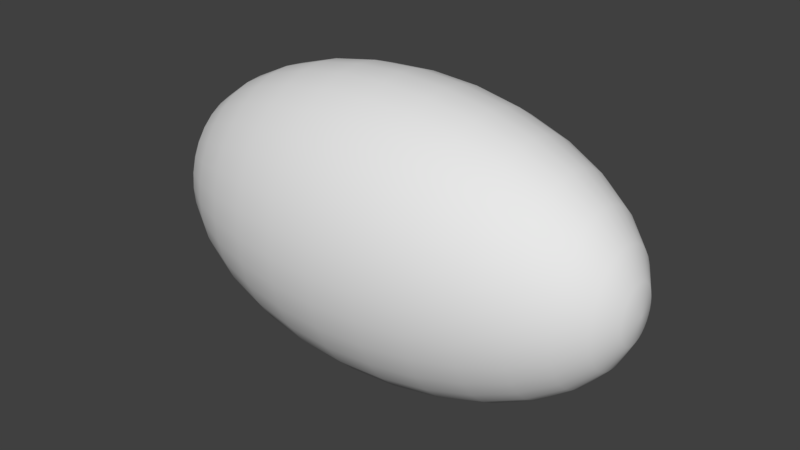 # Source: Watermelon.blend  (saved by Blender 2.78.0; exported with 4.5.12 LTS)
import bpy
from mathutils import Matrix  # noqa: F401  (used for matrix-valued properties, if any)

bpy.ops.wm.read_factory_settings(use_empty=True)
scene = bpy.context.scene
scene.name = 'Scene'

# ---- collections
col_collection_1 = bpy.data.collections.new('Collection 1'); scene.collection.children.link(col_collection_1)

# ---- materials (node trees are filled in below, after node groups)
mat_material_001 = bpy.data.materials.new('Material.001')
mat_material_001.alpha_threshold = 0.0
mat_material_001.use_transparent_shadow = False
mat_material_001.roughness = 0.5

# ---- material node trees

# ---- world
world_world = bpy.data.worlds.new('World'); scene.world = world_world
world_world.color = (0.05088, 0.05088, 0.05088)
world_world.use_sun_shadow = False
world_world.sun_shadow_jitter_overblur = 0.0
world_world.cycles.sampling_method = 'MANUAL'

# ---- meshes
me_sphere_032 = bpy.data.meshes.new('Sphere.032')
me_sphere_032.from_pydata([(0.03806, 0.1913, 0.9808), (0.07466, 0.3753, 0.9239), (0.1084, 0.5449, 0.8315), (0.1379, 0.6935, 0.7071), (0.1622, 0.8155, 0.5556), (0.1802, 0.9061, 0.3827), (0.1913, 0.9619, 0.1951), (0.1951, 0.9808, 7.55e-08), (0.1913, 0.9619, -0.1951), (0.1802, 0.9061, -0.3827), (0.1622, 0.8155, -0.5556), (0.1379, 0.6935, -0.7071), (0.1084, 0.5449, -0.8315), (0.07466, 0.3753, -0.9239), (0.03806, 0.1913, -0.9808), (0.07466, 0.1802, 0.9808), (0.1464, 0.3536, 0.9239), (0.2126, 0.5133, 0.8315), (0.2706, 0.6533, 0.7071), (0.3182, 0.7682, 0.5556), (0.3536, 0.8536, 0.3827), (0.3753, 0.9061, 0.1951), (0.3827, 0.9239, 7.55e-08), (0.3753, 0.9061, -0.1951), (0.3536, 0.8536, -0.3827), (0.3182, 0.7682, -0.5556), (0.2706, 0.6533, -0.7071), (0.2126, 0.5133, -0.8315), (0.1464, 0.3536, -0.9239), (0.07466, 0.1802, -0.9808), (0.1084, 0.1622, 0.9808), (0.2126, 0.3182, 0.9239), (0.3087, 0.4619, 0.8315), (0.3928, 0.5879, 0.7071), (0.4619, 0.6913, 0.5556), (0.5133, 0.7682, 0.3827), (0.5449, 0.8155, 0.1951), (0.5556, 0.8315, 7.55e-08), (0.5449, 0.8155, -0.1951), (0.5133, 0.7682, -0.3827), (0.4619, 0.6913, -0.5556), (0.3928, 0.5879, -0.7071), (0.3087, 0.4619, -0.8315), (0.2126, 0.3182, -0.9239), (0.1084, 0.1622, -0.9808), (0.1379, 0.1379, 0.9808), (0.2706, 0.2706, 0.9239), (0.3928, 0.3928, 0.8315), (0.5, 0.5, 0.7071), (0.5879, 0.5879, 0.5556), (0.6533, 0.6533, 0.3827), (0.6935, 0.6935, 0.1951), (0.7071, 0.7071, 7.55e-08), (0.6935, 0.6935, -0.1951), (0.6533, 0.6533, -0.3827), (0.5879, 0.5879, -0.5556), (0.5, 0.5, -0.7071), (0.3928, 0.3928, -0.8315), (0.2706, 0.2706, -0.9239), (0.1379, 0.1379, -0.9808), (0.1622, 0.1084, 0.9808), (0.3182, 0.2126, 0.9239), (0.4619, 0.3087, 0.8315), (0.5879, 0.3928, 0.7071), (0.6913, 0.4619, 0.5556), (0.7682, 0.5133, 0.3827), (0.8155, 0.5449, 0.1951), (0.8315, 0.5556, 7.55e-08), (0.8155, 0.5449, -0.1951), (0.7682, 0.5133, -0.3827), (0.6913, 0.4619, -0.5556), (0.5879, 0.3928, -0.7071), (0.4619, 0.3087, -0.8315), (0.3182, 0.2126, -0.9239), (0.1622, 0.1084, -0.9808), (0.0, -3.258e-07, -1.0), (0.1802, 0.07466, 0.9808), (0.3536, 0.1464, 0.9239), (0.5133, 0.2126, 0.8315), (0.6533, 0.2706, 0.7071), (0.7682, 0.3182, 0.5556), (0.8536, 0.3536, 0.3827), (0.9061, 0.3753, 0.1951), (0.9239, 0.3827, 7.55e-08), (0.9061, 0.3753, -0.1951), (0.8536, 0.3536, -0.3827), (0.7682, 0.3182, -0.5556), (0.6533, 0.2706, -0.7071), (0.5133, 0.2126, -0.8315), (0.3536, 0.1464, -0.9239), (0.1802, 0.07466, -0.9808), (0.1913, 0.03806, 0.9808), (0.3753, 0.07466, 0.9239), (0.5449, 0.1084, 0.8315), (0.6935, 0.1379, 0.7071), (0.8155, 0.1622, 0.5556), (0.9061, 0.1802, 0.3827), (0.9619, 0.1913, 0.1951), (0.9808, 0.1951, 7.55e-08), (0.9619, 0.1913, -0.1951), (0.9061, 0.1802, -0.3827), (0.8155, 0.1622, -0.5556), (0.6935, 0.1379, -0.7071), (0.5449, 0.1084, -0.8315), (0.3753, 0.07466, -0.9239), (0.1913, 0.03806, -0.9808), (0.1951, -3.266e-07, 0.9808), (0.3827, -3.192e-07, 0.9239), (0.5556, -3.117e-07, 0.8315), (0.7071, -3.192e-07, 0.7071), (0.8315, -3.341e-07, 0.5556), (0.9239, -2.745e-07, 0.3827), (0.9808, -3.937e-07, 0.1951), (1.0, -3.788e-07, 7.55e-08), (0.9808, -3.937e-07, -0.1951), (0.9239, -2.298e-07, -0.3827), (0.8315, -3.341e-07, -0.5556), (0.7071, -3.192e-07, -0.7071), (0.5556, -3.415e-07, -0.8315), (0.3827, -3.043e-07, -0.9239), (0.1951, -3.08e-07, -0.9808), (0.1913, -0.03806, 0.9808), (0.3753, -0.07466, 0.9239), (0.5449, -0.1084, 0.8315), (0.6935, -0.138, 0.7071), (0.8155, -0.1622, 0.5556), (0.9061, -0.1802, 0.3827), (0.9619, -0.1913, 0.1951), (0.9808, -0.1951, 7.55e-08), (0.9619, -0.1913, -0.1951), (0.9061, -0.1802, -0.3827), (0.8155, -0.1622, -0.5556), (0.6935, -0.138, -0.7071), (0.5449, -0.1084, -0.8315), (0.3753, -0.07466, -0.9239), (0.1913, -0.03806, -0.9808), (0.1802, -0.07466, 0.9808), (0.3536, -0.1464, 0.9239), (0.5133, -0.2126, 0.8315), (0.6533, -0.2706, 0.7071), (0.7682, -0.3182, 0.5556), (0.8536, -0.3536, 0.3827), (0.9061, -0.3753, 0.1951), (0.9239, -0.3827, 7.55e-08), (0.9061, -0.3753, -0.1951), (0.8536, -0.3536, -0.3827), (0.7682, -0.3182, -0.5556), (0.6533, -0.2706, -0.7071), (0.5133, -0.2126, -0.8315), (0.3536, -0.1464, -0.9239), (0.1802, -0.07466, -0.9808), (0.1622, -0.1084, 0.9808), (0.3182, -0.2126, 0.9239), (0.4619, -0.3087, 0.8315), (0.5879, -0.3928, 0.7071), (0.6913, -0.4619, 0.5556), (0.7682, -0.5133, 0.3827), (0.8155, -0.5449, 0.1951), (0.8315, -0.5556, 7.55e-08), (0.8155, -0.5449, -0.1951), (0.7682, -0.5133, -0.3827), (0.6913, -0.4619, -0.5556), (0.5879, -0.3928, -0.7071), (0.4619, -0.3087, -0.8315), (0.3182, -0.2126, -0.9239), (0.1622, -0.1084, -0.9808), (0.1379, -0.138, 0.9808), (0.2706, -0.2706, 0.9239), (0.3928, -0.3928, 0.8315), (0.5, -0.5, 0.7071), (0.5879, -0.5879, 0.5556), (0.6533, -0.6533, 0.3827), (0.6935, -0.6935, 0.1951), (0.7071, -0.7071, 7.55e-08), (0.6935, -0.6935, -0.1951), (0.6533, -0.6533, -0.3827), (0.5879, -0.5879, -0.5556), (0.5, -0.5, -0.7071), (0.3928, -0.3928, -0.8315), (0.2706, -0.2706, -0.9239), (0.1379, -0.138, -0.9808), (0.1084, -0.1622, 0.9808), (0.2126, -0.3182, 0.9239), (0.3087, -0.4619, 0.8315), (0.3928, -0.5879, 0.7071), (0.4619, -0.6913, 0.5556), (0.5133, -0.7682, 0.3827), (0.5449, -0.8155, 0.1951), (0.5556, -0.8315, 7.55e-08), (0.5449, -0.8155, -0.1951), (0.5133, -0.7682, -0.3827), (0.4619, -0.6913, -0.5556), (0.3928, -0.5879, -0.7071), (0.3087, -0.4619, -0.8315), (0.2126, -0.3182, -0.9239), (0.1084, -0.1622, -0.9808), (0.07466, -0.1802, 0.9808), (0.1464, -0.3536, 0.9239), (0.2126, -0.5133, 0.8315), (0.2706, -0.6533, 0.7071), (0.3182, -0.7682, 0.5556), (0.3536, -0.8536, 0.3827), (0.3753, -0.9061, 0.1951), (0.3827, -0.9239, 7.55e-08), (0.3753, -0.9061, -0.1951), (0.3536, -0.8536, -0.3827), (0.3182, -0.7682, -0.5556), (0.2706, -0.6533, -0.7071), (0.2126, -0.5133, -0.8315), (0.1464, -0.3536, -0.9239), (0.07466, -0.1802, -0.9808), (0.03806, -0.1913, 0.9808), (0.07466, -0.3753, 0.9239), (0.1084, -0.5449, 0.8315), (0.1379, -0.6935, 0.7071), (0.1622, -0.8155, 0.5556), (0.1802, -0.9061, 0.3827), (0.1913, -0.9619, 0.1951), (0.1951, -0.9808, 7.55e-08), (0.1913, -0.9619, -0.1951), (0.1802, -0.9061, -0.3827), (0.1622, -0.8155, -0.5556), (0.1379, -0.6935, -0.7071), (0.1084, -0.5449, -0.8315), (0.07466, -0.3753, -0.9239), (0.03806, -0.1913, -0.9808), (-7.212e-09, -0.1951, 0.9808), (4.122e-08, -0.3827, 0.9239), (2.632e-08, -0.5556, 0.8315), (-2.584e-08, -0.7071, 0.7071), (-8.544e-08, -0.8315, 0.5556), (6.357e-08, -0.9239, 0.3827), (-8.544e-08, -0.9808, 0.1951), (-1.003e-07, -1.0, 7.55e-08), (-8.544e-08, -0.9808, -0.1951), (6.357e-08, -0.9239, -0.3827), (-8.544e-08, -0.8315, -0.5556), (-2.584e-08, -0.7071, -0.7071), (-1.094e-08, -0.5556, -0.8315), (3.964e-09, -0.3827, -0.9239), (3.964e-09, -0.1951, -0.9808), (-0.03806, -0.1913, 0.9808), (-0.07466, -0.3753, 0.9239), (-0.1084, -0.5449, 0.8315), (-0.1379, -0.6935, 0.7071), (-0.1622, -0.8155, 0.5556), (-0.1802, -0.9061, 0.3827), (-0.1913, -0.9619, 0.1951), (-0.1951, -0.9808, 7.55e-08), (-0.1913, -0.9619, -0.1951), (-0.1802, -0.9061, -0.3827), (-0.1622, -0.8155, -0.5556), (-0.1379, -0.6935, -0.7071), (-0.1084, -0.5449, -0.8315), (-0.07466, -0.3753, -0.9239), (-0.03806, -0.1913, -0.9808), (-0.07466, -0.1802, 0.9808), (-0.1464, -0.3536, 0.9239), (-0.2126, -0.5133, 0.8315), (-0.2706, -0.6533, 0.7071), (-0.3182, -0.7682, 0.5556), (-0.3536, -0.8536, 0.3827), (-0.3753, -0.9061, 0.1951), (-0.3827, -0.9239, 7.55e-08), (-0.3753, -0.9061, -0.1951), (-0.3536, -0.8536, -0.3827), (-0.3182, -0.7682, -0.5556), (-0.2706, -0.6533, -0.7071), (-0.2126, -0.5133, -0.8315), (-0.1464, -0.3536, -0.9239), (-0.07466, -0.1802, -0.9808), (-1.81e-07, -5.968e-07, 1.0), (-0.1084, -0.1622, 0.9808), (-0.2126, -0.3182, 0.9239), (-0.3087, -0.4619, 0.8315), (-0.3928, -0.5879, 0.7071), (-0.4619, -0.6913, 0.5556), (-0.5133, -0.7682, 0.3827), (-0.5449, -0.8155, 0.1951), (-0.5556, -0.8315, 7.55e-08), (-0.5449, -0.8155, -0.1951), (-0.5133, -0.7682, -0.3827), (-0.4619, -0.6913, -0.5556), (-0.3928, -0.5879, -0.7071), (-0.3087, -0.4619, -0.8315), (-0.2126, -0.3182, -0.9239), (-0.1084, -0.1622, -0.9808), (-0.1379, -0.138, 0.9808), (-0.2706, -0.2706, 0.9239), (-0.3928, -0.3928, 0.8315), (-0.5, -0.5, 0.7071), (-0.5879, -0.5879, 0.5556), (-0.6533, -0.6533, 0.3827), (-0.6935, -0.6935, 0.1951), (-0.7071, -0.7071, 7.55e-08), (-0.6935, -0.6935, -0.1951), (-0.6533, -0.6533, -0.3827), (-0.5879, -0.5879, -0.5556), (-0.5, -0.5, -0.7071), (-0.3928, -0.3928, -0.8315), (-0.2706, -0.2706, -0.9239), (-0.1379, -0.1379, -0.9808), (-0.1622, -0.1084, 0.9808), (-0.3182, -0.2126, 0.9239), (-0.4619, -0.3087, 0.8315), (-0.5879, -0.3928, 0.7071), (-0.6913, -0.4619, 0.5556), (-0.7682, -0.5133, 0.3827), (-0.8155, -0.5449, 0.1951), (-0.8315, -0.5556, 7.55e-08), (-0.8155, -0.5449, -0.1951), (-0.7682, -0.5133, -0.3827), (-0.6913, -0.4619, -0.5556), (-0.5879, -0.3928, -0.7071), (-0.4619, -0.3087, -0.8315), (-0.3182, -0.2126, -0.9239), (-0.1622, -0.1084, -0.9808), (-0.1802, -0.07466, 0.9808), (-0.3536, -0.1464, 0.9239), (-0.5133, -0.2126, 0.8315), (-0.6533, -0.2706, 0.7071), (-0.7682, -0.3182, 0.5556), (-0.8536, -0.3536, 0.3827), (-0.9061, -0.3753, 0.1951), (-0.9239, -0.3827, 7.55e-08), (-0.9061, -0.3753, -0.1951), (-0.8536, -0.3536, -0.3827), (-0.7682, -0.3182, -0.5556), (-0.6533, -0.2706, -0.7071), (-0.5133, -0.2126, -0.8315), (-0.3536, -0.1464, -0.9239), (-0.1802, -0.07466, -0.9808), (-0.1913, -0.03806, 0.9808), (-0.3753, -0.07466, 0.9239), (-0.5449, -0.1084, 0.8315), (-0.6935, -0.1379, 0.7071), (-0.8155, -0.1622, 0.5556), (-0.9061, -0.1802, 0.3827), (-0.9619, -0.1913, 0.1951), (-0.9808, -0.1951, 7.55e-08), (-0.9619, -0.1913, -0.1951), (-0.9061, -0.1802, -0.3827), (-0.8155, -0.1622, -0.5556), (-0.6935, -0.1379, -0.7071), (-0.5449, -0.1084, -0.8315), (-0.3753, -0.07466, -0.9239), (-0.1913, -0.03806, -0.9808), (-0.1951, -3.117e-07, 0.9808), (-0.3827, -2.819e-07, 0.9239), (-0.5556, -2.819e-07, 0.8315), (-0.7071, -1.851e-07, 0.7071), (-0.8315, -1.404e-07, 0.5556), (-0.9239, -3.192e-07, 0.3827), (-0.9808, -9.567e-08, 0.1951), (-1.0, -1.404e-07, 7.55e-08), (-0.9808, -9.567e-08, -0.1951), (-0.9239, -3.192e-07, -0.3827), (-0.8315, -1.404e-07, -0.5556), (-0.7071, -1.851e-07, -0.7071), (-0.5556, -2.596e-07, -0.8315), (-0.3827, -2.521e-07, -0.9239), (-0.1951, -3.155e-07, -0.9808), (-0.1913, 0.03806, 0.9808), (-0.3753, 0.07466, 0.9239), (-0.5449, 0.1084, 0.8315), (-0.6935, 0.1379, 0.7071), (-0.8155, 0.1622, 0.5556), (-0.9061, 0.1802, 0.3827), (-0.9619, 0.1913, 0.1951), (-0.9808, 0.1951, 7.55e-08), (-0.9619, 0.1913, -0.1951), (-0.9061, 0.1802, -0.3827), (-0.8155, 0.1622, -0.5556), (-0.6935, 0.1379, -0.7071), (-0.5449, 0.1084, -0.8315), (-0.3753, 0.07466, -0.9239), (-0.1913, 0.03806, -0.9808), (-0.1802, 0.07466, 0.9808), (-0.3536, 0.1464, 0.9239), (-0.5133, 0.2126, 0.8315), (-0.6533, 0.2706, 0.7071), (-0.7682, 0.3182, 0.5556), (-0.8536, 0.3536, 0.3827), (-0.9061, 0.3753, 0.1951), (-0.9239, 0.3827, 7.55e-08), (-0.9061, 0.3753, -0.1951), (-0.8536, 0.3536, -0.3827), (-0.7682, 0.3182, -0.5556), (-0.6533, 0.2706, -0.7071), (-0.5133, 0.2126, -0.8315), (-0.3536, 0.1464, -0.9239), (-0.1802, 0.07466, -0.9808), (-0.1622, 0.1084, 0.9808), (-0.3182, 0.2126, 0.9239), (-0.4619, 0.3087, 0.8315), (-0.5879, 0.3928, 0.7071), (-0.6913, 0.4619, 0.5556), (-0.7682, 0.5133, 0.3827), (-0.8155, 0.5449, 0.1951), (-0.8315, 0.5556, 7.55e-08), (-0.8155, 0.5449, -0.1951), (-0.7682, 0.5133, -0.3827), (-0.6913, 0.4619, -0.5556), (-0.5879, 0.3928, -0.7071), (-0.4619, 0.3087, -0.8315), (-0.3182, 0.2126, -0.9239), (-0.1622, 0.1084, -0.9808), (-0.1379, 0.1379, 0.9808), (-0.2706, 0.2706, 0.9239), (-0.3928, 0.3928, 0.8315), (-0.5, 0.5, 0.7071), (-0.5879, 0.5879, 0.5556), (-0.6533, 0.6533, 0.3827), (-0.6935, 0.6935, 0.1951), (-0.7071, 0.7071, 7.55e-08), (-0.6935, 0.6935, -0.1951), (-0.6533, 0.6533, -0.3827), (-0.5879, 0.5879, -0.5556), (-0.5, 0.5, -0.7071), (-0.3928, 0.3928, -0.8315), (-0.2706, 0.2706, -0.9239), (-0.1379, 0.1379, -0.9808), (-0.1084, 0.1622, 0.9808), (-0.2126, 0.3182, 0.9239), (-0.3087, 0.4619, 0.8315), (-0.3928, 0.5879, 0.7071), (-0.4619, 0.6913, 0.5556), (-0.5133, 0.7682, 0.3827), (-0.5449, 0.8155, 0.1951), (-0.5556, 0.8315, 7.55e-08), (-0.5449, 0.8155, -0.1951), (-0.5133, 0.7682, -0.3827), (-0.4619, 0.6913, -0.5556), (-0.3928, 0.5879, -0.7071), (-0.3087, 0.4619, -0.8315), (-0.2126, 0.3182, -0.9239), (-0.1084, 0.1622, -0.9808), (-0.07466, 0.1802, 0.9808), (-0.1464, 0.3536, 0.9239), (-0.2126, 0.5133, 0.8315), (-0.2706, 0.6533, 0.7071), (-0.3182, 0.7682, 0.5556), (-0.3536, 0.8536, 0.3827), (-0.3753, 0.9061, 0.1951), (-0.3827, 0.9239, 7.55e-08), (-0.3753, 0.9061, -0.1951), (-0.3536, 0.8536, -0.3827), (-0.3182, 0.7682, -0.5556), (-0.2706, 0.6533, -0.7071), (-0.2126, 0.5133, -0.8315), (-0.1464, 0.3536, -0.9239), (-0.07466, 0.1802, -0.9808), (-0.03806, 0.1913, 0.9808), (-0.07466, 0.3753, 0.9239), (-0.1084, 0.5449, 0.8315), (-0.1379, 0.6935, 0.7071), (-0.1622, 0.8155, 0.5556), (-0.1802, 0.9061, 0.3827), (-0.1913, 0.9619, 0.1951), (-0.1951, 0.9808, 7.55e-08), (-0.1913, 0.9619, -0.1951), (-0.1802, 0.9061, -0.3827), (-0.1622, 0.8155, -0.5556), (-0.1379, 0.6935, -0.7071), (-0.1084, 0.5449, -0.8315), (-0.07466, 0.3753, -0.9239), (-0.03806, 0.1913, -0.9808), (3.749e-08, 0.1951, 0.9808), (7.847e-08, 0.3827, 0.9239), (1.083e-07, 0.5556, 0.8315), (1.53e-07, 0.7071, 0.7071), (2.722e-07, 0.8315, 0.5556), (6.357e-08, 0.9239, 0.3827), (2.573e-07, 0.9808, 0.1951), (2.722e-07, 1.0, 7.55e-08), (2.573e-07, 0.9808, -0.1951), (6.357e-08, 0.9239, -0.3827), (2.722e-07, 0.8315, -0.5556), (1.53e-07, 0.7071, -0.7071), (1.232e-07, 0.5556, -0.8315), (7.847e-08, 0.3827, -0.9239), (1.514e-08, 0.1951, -0.9808)], [], [(479, 478, 11, 12), (472, 471, 4, 5), (480, 479, 12, 13), (473, 472, 5, 6), (481, 480, 13, 14), (474, 473, 6, 7), (467, 271, 0), (75, 481, 14), (475, 474, 7, 8), (468, 467, 0, 1), (476, 475, 8, 9), (469, 468, 1, 2), (477, 476, 9, 10), (470, 469, 2, 3), (478, 477, 10, 11), (471, 470, 3, 4), (11, 10, 25, 26), (4, 3, 18, 19), (12, 11, 26, 27), (5, 4, 19, 20), (13, 12, 27, 28), (6, 5, 20, 21), (14, 13, 28, 29), (7, 6, 21, 22), (0, 271, 15), (75, 14, 29), (8, 7, 22, 23), (1, 0, 15, 16), (9, 8, 23, 24), (2, 1, 16, 17), (10, 9, 24, 25), (3, 2, 17, 18), (15, 271, 30), (75, 29, 44), (23, 22, 37, 38), (16, 15, 30, 31), (24, 23, 38, 39), (17, 16, 31, 32), (25, 24, 39, 40), (18, 17, 32, 33), (26, 25, 40, 41), (19, 18, 33, 34), (27, 26, 41, 42), (20, 19, 34, 35), (28, 27, 42, 43), (21, 20, 35, 36), (29, 28, 43, 44), (22, 21, 36, 37), (34, 33, 48, 49), (42, 41, 56, 57), (35, 34, 49, 50), (43, 42, 57, 58), (36, 35, 50, 51), (44, 43, 58, 59), (37, 36, 51, 52), (30, 271, 45), (75, 44, 59), (38, 37, 52, 53), (31, 30, 45, 46), (39, 38, 53, 54), (32, 31, 46, 47), (40, 39, 54, 55), (33, 32, 47, 48), (41, 40, 55, 56), (53, 52, 67, 68), (46, 45, 60, 61), (54, 53, 68, 69), (47, 46, 61, 62), (55, 54, 69, 70), (48, 47, 62, 63), (56, 55, 70, 71), (49, 48, 63, 64), (57, 56, 71, 72), (50, 49, 64, 65), (58, 57, 72, 73), (51, 50, 65, 66), (59, 58, 73, 74), (52, 51, 66, 67), (45, 271, 60), (75, 59, 74), (72, 71, 87, 88), (65, 64, 80, 81), (73, 72, 88, 89), (66, 65, 81, 82), (74, 73, 89, 90), (67, 66, 82, 83), (60, 271, 76), (75, 74, 90), (68, 67, 83, 84), (61, 60, 76, 77), (69, 68, 84, 85), (62, 61, 77, 78), (70, 69, 85, 86), (63, 62, 78, 79), (71, 70, 86, 87), (64, 63, 79, 80), (85, 84, 99, 100), (78, 77, 92, 93), (86, 85, 100, 101), (79, 78, 93, 94), (87, 86, 101, 102), (80, 79, 94, 95), (88, 87, 102, 103), (81, 80, 95, 96), (89, 88, 103, 104), (82, 81, 96, 97), (90, 89, 104, 105), (83, 82, 97, 98), (76, 271, 91), (75, 90, 105), (84, 83, 98, 99), (77, 76, 91, 92), (104, 103, 118, 119), (97, 96, 111, 112), (105, 104, 119, 120), (98, 97, 112, 113), (91, 271, 106), (75, 105, 120), (99, 98, 113, 114), (92, 91, 106, 107), (100, 99, 114, 115), (93, 92, 107, 108), (101, 100, 115, 116), (94, 93, 108, 109), (102, 101, 116, 117), (95, 94, 109, 110), (103, 102, 117, 118), (96, 95, 110, 111), (108, 107, 122, 123), (116, 115, 130, 131), (109, 108, 123, 124), (117, 116, 131, 132), (110, 109, 124, 125), (118, 117, 132, 133), (111, 110, 125, 126), (119, 118, 133, 134), (112, 111, 126, 127), (120, 119, 134, 135), (113, 112, 127, 128), (106, 271, 121), (75, 120, 135), (114, 113, 128, 129), (107, 106, 121, 122), (115, 114, 129, 130), (127, 126, 141, 142), (135, 134, 149, 150), (128, 127, 142, 143), (121, 271, 136), (75, 135, 150), (129, 128, 143, 144), (122, 121, 136, 137), (130, 129, 144, 145), (123, 122, 137, 138), (131, 130, 145, 146), (124, 123, 138, 139), (132, 131, 146, 147), (125, 124, 139, 140), (133, 132, 147, 148), (126, 125, 140, 141), (134, 133, 148, 149), (146, 145, 160, 161), (139, 138, 153, 154), (147, 146, 161, 162), (140, 139, 154, 155), (148, 147, 162, 163), (141, 140, 155, 156), (149, 148, 163, 164), (142, 141, 156, 157), (150, 149, 164, 165), (143, 142, 157, 158), (136, 271, 151), (75, 150, 165), (144, 143, 158, 159), (137, 136, 151, 152), (145, 144, 159, 160), (138, 137, 152, 153), (165, 164, 179, 180), (158, 157, 172, 173), (151, 271, 166), (75, 165, 180), (159, 158, 173, 174), (152, 151, 166, 167), (160, 159, 174, 175), (153, 152, 167, 168), (161, 160, 175, 176), (154, 153, 168, 169), (162, 161, 176, 177), (155, 154, 169, 170), (163, 162, 177, 178), (156, 155, 170, 171), (164, 163, 178, 179), (157, 156, 171, 172), (169, 168, 183, 184), (177, 176, 191, 192), (170, 169, 184, 185), (178, 177, 192, 193), (171, 170, 185, 186), (179, 178, 193, 194), (172, 171, 186, 187), (180, 179, 194, 195), (173, 172, 187, 188), (166, 271, 181), (75, 180, 195), (174, 173, 188, 189), (167, 166, 181, 182), (175, 174, 189, 190), (168, 167, 182, 183), (176, 175, 190, 191), (188, 187, 202, 203), (181, 271, 196), (75, 195, 210), (189, 188, 203, 204), (182, 181, 196, 197), (190, 189, 204, 205), (183, 182, 197, 198), (191, 190, 205, 206), (184, 183, 198, 199), (192, 191, 206, 207), (185, 184, 199, 200), (193, 192, 207, 208), (186, 185, 200, 201), (194, 193, 208, 209), (187, 186, 201, 202), (195, 194, 209, 210), (207, 206, 221, 222), (200, 199, 214, 215), (208, 207, 222, 223), (201, 200, 215, 216), (209, 208, 223, 224), (202, 201, 216, 217), (210, 209, 224, 225), (203, 202, 217, 218), (196, 271, 211), (75, 210, 225), (204, 203, 218, 219), (197, 196, 211, 212), (205, 204, 219, 220), (198, 197, 212, 213), (206, 205, 220, 221), (199, 198, 213, 214), (75, 225, 240), (219, 218, 233, 234), (212, 211, 226, 227), (220, 219, 234, 235), (213, 212, 227, 228), (221, 220, 235, 236), (214, 213, 228, 229), (222, 221, 236, 237), (215, 214, 229, 230), (223, 222, 237, 238), (216, 215, 230, 231), (224, 223, 238, 239), (217, 216, 231, 232), (225, 224, 239, 240), (218, 217, 232, 233), (211, 271, 226), (238, 237, 252, 253), (231, 230, 245, 246), (239, 238, 253, 254), (232, 231, 246, 247), (240, 239, 254, 255), (233, 232, 247, 248), (226, 271, 241), (75, 240, 255), (234, 233, 248, 249), (227, 226, 241, 242), (235, 234, 249, 250), (228, 227, 242, 243), (236, 235, 250, 251), (229, 228, 243, 244), (237, 236, 251, 252), (230, 229, 244, 245), (242, 241, 256, 257), (250, 249, 264, 265), (243, 242, 257, 258), (251, 250, 265, 266), (244, 243, 258, 259), (252, 251, 266, 267), (245, 244, 259, 260), (253, 252, 267, 268), (246, 245, 260, 261), (254, 253, 268, 269), (247, 246, 261, 262), (255, 254, 269, 270), (248, 247, 262, 263), (241, 271, 256), (75, 255, 270), (249, 248, 263, 264), (261, 260, 276, 277), (269, 268, 284, 285), (262, 261, 277, 278), (270, 269, 285, 286), (263, 262, 278, 279), (256, 271, 272), (75, 270, 286), (264, 263, 279, 280), (257, 256, 272, 273), (265, 264, 280, 281), (258, 257, 273, 274), (266, 265, 281, 282), (259, 258, 274, 275), (267, 266, 282, 283), (260, 259, 275, 276), (268, 267, 283, 284), (281, 280, 295, 296), (274, 273, 288, 289), (282, 281, 296, 297), (275, 274, 289, 290), (283, 282, 297, 298), (276, 275, 290, 291), (284, 283, 298, 299), (277, 276, 291, 292), (285, 284, 299, 300), (278, 277, 292, 293), (286, 285, 300, 301), (279, 278, 293, 294), (272, 271, 287), (75, 286, 301), (280, 279, 294, 295), (273, 272, 287, 288), (300, 299, 314, 315), (293, 292, 307, 308), (301, 300, 315, 316), (294, 293, 308, 309), (287, 271, 302), (75, 301, 316), (295, 294, 309, 310), (288, 287, 302, 303), (296, 295, 310, 311), (289, 288, 303, 304), (297, 296, 311, 312), (290, 289, 304, 305), (298, 297, 312, 313), (291, 290, 305, 306), (299, 298, 313, 314), (292, 291, 306, 307), (304, 303, 318, 319), (312, 311, 326, 327), (305, 304, 319, 320), (313, 312, 327, 328), (306, 305, 320, 321), (314, 313, 328, 329), (307, 306, 321, 322), (315, 314, 329, 330), (308, 307, 322, 323), (316, 315, 330, 331), (309, 308, 323, 324), (302, 271, 317), (75, 316, 331), (310, 309, 324, 325), (303, 302, 317, 318), (311, 310, 325, 326), (323, 322, 337, 338), (331, 330, 345, 346), (324, 323, 338, 339), (317, 271, 332), (75, 331, 346), (325, 324, 339, 340), (318, 317, 332, 333), (326, 325, 340, 341), (319, 318, 333, 334), (327, 326, 341, 342), (320, 319, 334, 335), (328, 327, 342, 343), (321, 320, 335, 336), (329, 328, 343, 344), (322, 321, 336, 337), (330, 329, 344, 345), (342, 341, 356, 357), (335, 334, 349, 350), (343, 342, 357, 358), (336, 335, 350, 351), (344, 343, 358, 359), (337, 336, 351, 352), (345, 344, 359, 360), (338, 337, 352, 353), (346, 345, 360, 361), (339, 338, 353, 354), (332, 271, 347), (75, 346, 361), (340, 339, 354, 355), (333, 332, 347, 348), (341, 340, 355, 356), (334, 333, 348, 349), (361, 360, 375, 376), (354, 353, 368, 369), (347, 271, 362), (75, 361, 376), (355, 354, 369, 370), (348, 347, 362, 363), (356, 355, 370, 371), (349, 348, 363, 364), (357, 356, 371, 372), (350, 349, 364, 365), (358, 357, 372, 373), (351, 350, 365, 366), (359, 358, 373, 374), (352, 351, 366, 367), (360, 359, 374, 375), (353, 352, 367, 368), (373, 372, 387, 388), (366, 365, 380, 381), (374, 373, 388, 389), (367, 366, 381, 382), (375, 374, 389, 390), (368, 367, 382, 383), (376, 375, 390, 391), (369, 368, 383, 384), (362, 271, 377), (75, 376, 391), (370, 369, 384, 385), (363, 362, 377, 378), (371, 370, 385, 386), (364, 363, 378, 379), (372, 371, 386, 387), (365, 364, 379, 380), (377, 271, 392), (75, 391, 406), (385, 384, 399, 400), (378, 377, 392, 393), (386, 385, 400, 401), (379, 378, 393, 394), (387, 386, 401, 402), (380, 379, 394, 395), (388, 387, 402, 403), (381, 380, 395, 396), (389, 388, 403, 404), (382, 381, 396, 397), (390, 389, 404, 405), (383, 382, 397, 398), (391, 390, 405, 406), (384, 383, 398, 399), (396, 395, 410, 411), (404, 403, 418, 419), (397, 396, 411, 412), (405, 404, 419, 420), (398, 397, 412, 413), (406, 405, 420, 421), (399, 398, 413, 414), (392, 271, 407), (75, 406, 421), (400, 399, 414, 415), (393, 392, 407, 408), (401, 400, 415, 416), (394, 393, 408, 409), (402, 401, 416, 417), (395, 394, 409, 410), (403, 402, 417, 418), (415, 414, 429, 430), (408, 407, 422, 423), (416, 415, 430, 431), (409, 408, 423, 424), (417, 416, 431, 432), (410, 409, 424, 425), (418, 417, 432, 433), (411, 410, 425, 426), (419, 418, 433, 434), (412, 411, 426, 427), (420, 419, 434, 435), (413, 412, 427, 428), (421, 420, 435, 436), (414, 413, 428, 429), (407, 271, 422), (75, 421, 436), (434, 433, 448, 449), (427, 426, 441, 442), (435, 434, 449, 450), (428, 427, 442, 443), (436, 435, 450, 451), (429, 428, 443, 444), (422, 271, 437), (75, 436, 451), (430, 429, 444, 445), (423, 422, 437, 438), (431, 430, 445, 446), (424, 423, 438, 439), (432, 431, 446, 447), (425, 424, 439, 440), (433, 432, 447, 448), (426, 425, 440, 441), (438, 437, 452, 453), (446, 445, 460, 461), (439, 438, 453, 454), (447, 446, 461, 462), (440, 439, 454, 455), (448, 447, 462, 463), (441, 440, 455, 456), (449, 448, 463, 464), (442, 441, 456, 457), (450, 449, 464, 465), (443, 442, 457, 458), (451, 450, 465, 466), (444, 443, 458, 459), (437, 271, 452), (75, 451, 466), (445, 444, 459, 460), (457, 456, 471, 472), (465, 464, 479, 480), (458, 457, 472, 473), (466, 465, 480, 481), (459, 458, 473, 474), (452, 271, 467), (75, 466, 481), (460, 459, 474, 475), (453, 452, 467, 468), (461, 460, 475, 476), (454, 453, 468, 469), (462, 461, 476, 477), (455, 454, 469, 470), (463, 462, 477, 478), (456, 455, 470, 471), (464, 463, 478, 479)])
me_sphere_032.polygons.foreach_set('use_smooth', [True] * 512)
_uv = me_sphere_032.uv_layers.new(name='UVMap')
_uv.uv.foreach_set('vector', [0.6214, 1.211, 0.6798, 1.106, 0.6678, 1.09, 0.6131, 1.195, 0.7633, 0.1917, 0.7277, 0.0466, 0.7123, 0.0591, 0.7451, 0.2007, 0.5547, 1.288, 0.6214, 1.211, 0.6131, 1.195, 0.5499, 1.277, 0.7853, 0.3491, 0.7633, 0.1917, 0.7451, 0.2007, 0.7652, 0.3531, 0.4824, 1.336, 0.5547, 1.288, 0.5499, 1.277, 0.4805, 1.33, 0.7927, 0.5128, 0.7853, 0.3491, 0.7652, 0.3531, 0.7719, 0.5111, 0.4824, -0.3102, 0.4072, -0.3264, 0.4805, -0.3047, 0.4072, 1.352, 0.4824, 1.336, 0.4805, 1.33, 0.7853, 0.6765, 0.7927, 0.5128, 0.7719, 0.5111, 0.7652, 0.669, 0.5547, -0.2625, 0.4824, -0.3102, 0.4805, -0.3047, 0.5499, -0.2523, 0.7633, 0.834, 0.7853, 0.6765, 0.7652, 0.669, 0.7451, 0.8217, 0.6214, -0.1849, 0.5547, -0.2625, 0.5499, -0.2523, 0.6131, -0.1718, 0.7277, 0.979, 0.7633, 0.834, 0.7451, 0.8217, 0.7123, 0.9636, 0.6798, -0.08057, 0.6214, -0.1849, 0.6131, -0.1718, 0.6678, -0.06663, 0.6798, 1.106, 0.7277, 0.979, 0.7123, 0.9636, 0.6678, 1.09, 0.7277, 0.0466, 0.6798, -0.08057, 0.6678, -0.06663, 0.7123, 0.0591, 0.6678, 1.09, 0.7123, 0.9636, 0.6867, 0.9496, 0.6469, 1.075, 0.7123, 0.0591, 0.6678, -0.06663, 0.6469, -0.05389, 0.6867, 0.07043, 0.6131, 1.195, 0.6678, 1.09, 0.6469, 1.075, 0.5976, 1.181, 0.7451, 0.2007, 0.7123, 0.0591, 0.6867, 0.07043, 0.7158, 0.2088, 0.5499, 1.277, 0.6131, 1.195, 0.5976, 1.181, 0.5399, 1.266, 0.7652, 0.3531, 0.7451, 0.2007, 0.7158, 0.2088, 0.7335, 0.3567, 0.4805, 1.33, 0.5499, 1.277, 0.5399, 1.266, 0.4758, 1.324, 0.7719, 0.5111, 0.7652, 0.3531, 0.7335, 0.3567, 0.7395, 0.5095, 0.4805, -0.3047, 0.4072, -0.3264, 0.4758, -0.2994, 0.4072, 1.352, 0.4805, 1.33, 0.4758, 1.324, 0.7652, 0.669, 0.7719, 0.5111, 0.7395, 0.5095, 0.7335, 0.6623, 0.5499, -0.2523, 0.4805, -0.3047, 0.4758, -0.2994, 0.5399, -0.2428, 0.7451, 0.8217, 0.7652, 0.669, 0.7335, 0.6623, 0.7158, 0.8106, 0.6131, -0.1718, 0.5499, -0.2523, 0.5399, -0.2428, 0.5976, -0.1597, 0.7123, 0.9636, 0.7451, 0.8217, 0.7158, 0.8106, 0.6867, 0.9496, 0.6678, -0.06663, 0.6131, -0.1718, 0.5976, -0.1597, 0.6469, -0.05389, 0.4758, -0.2994, 0.4072, -0.3264, 0.4686, -0.2946, 0.4072, 1.352, 0.4758, 1.324, 0.4686, 1.318, 0.7335, 0.6623, 0.7395, 0.5095, 0.6975, 0.5081, 0.6925, 0.6565, 0.5399, -0.2428, 0.4758, -0.2994, 0.4686, -0.2946, 0.5253, -0.2342, 0.7158, 0.8106, 0.7335, 0.6623, 0.6925, 0.6565, 0.6774, 0.8009, 0.5976, -0.1597, 0.5399, -0.2428, 0.5253, -0.2342, 0.5757, -0.1489, 0.6867, 0.9496, 0.7158, 0.8106, 0.6774, 0.8009, 0.6526, 0.9373, 0.6469, -0.05389, 0.5976, -0.1597, 0.5757, -0.1489, 0.6184, -0.04267, 0.6469, 1.075, 0.6867, 0.9496, 0.6526, 0.9373, 0.6184, 1.061, 0.6867, 0.07043, 0.6469, -0.05389, 0.6184, -0.04267, 0.6526, 0.08033, 0.5976, 1.181, 0.6469, 1.075, 0.6184, 1.061, 0.5757, 1.169, 0.7158, 0.2088, 0.6867, 0.07043, 0.6526, 0.08033, 0.6774, 0.2159, 0.5399, 1.266, 0.5976, 1.181, 0.5757, 1.169, 0.5253, 1.256, 0.7335, 0.3567, 0.7158, 0.2088, 0.6774, 0.2159, 0.6925, 0.3599, 0.4758, 1.324, 0.5399, 1.266, 0.5253, 1.256, 0.4686, 1.318, 0.7395, 0.5095, 0.7335, 0.3567, 0.6925, 0.3599, 0.6975, 0.5081, 0.6526, 0.08033, 0.6184, -0.04267, 0.5836, -0.03324, 0.6115, 0.0886, 0.5757, 1.169, 0.6184, 1.061, 0.5836, 1.05, 0.5485, 1.159, 0.6774, 0.2159, 0.6526, 0.08033, 0.6115, 0.0886, 0.6317, 0.2218, 0.5253, 1.256, 0.5757, 1.169, 0.5485, 1.159, 0.5067, 1.248, 0.6925, 0.3599, 0.6774, 0.2159, 0.6317, 0.2218, 0.644, 0.3624, 0.4686, 1.318, 0.5253, 1.256, 0.5067, 1.248, 0.4591, 1.314, 0.6975, 0.5081, 0.6925, 0.3599, 0.644, 0.3624, 0.648, 0.5069, 0.4686, -0.2946, 0.4072, -0.3264, 0.4591, -0.2904, 0.4072, 1.352, 0.4686, 1.318, 0.4591, 1.314, 0.6925, 0.6565, 0.6975, 0.5081, 0.648, 0.5069, 0.644, 0.6516, 0.5253, -0.2342, 0.4686, -0.2946, 0.4591, -0.2904, 0.5067, -0.2269, 0.6774, 0.8009, 0.6925, 0.6565, 0.644, 0.6516, 0.6317, 0.7929, 0.5757, -0.1489, 0.5253, -0.2342, 0.5067, -0.2269, 0.5485, -0.1398, 0.6526, 0.9373, 0.6774, 0.8009, 0.6317, 0.7929, 0.6115, 0.9271, 0.6184, -0.04267, 0.5757, -0.1489, 0.5485, -0.1398, 0.5836, -0.03324, 0.6184, 1.061, 0.6526, 0.9373, 0.6115, 0.9271, 0.5836, 1.05, 0.644, 0.6516, 0.648, 0.5069, 0.5928, 0.5061, 0.5897, 0.6479, 0.5067, -0.2269, 0.4591, -0.2904, 0.4479, -0.287, 0.4848, -0.221, 0.6317, 0.7929, 0.644, 0.6516, 0.5897, 0.6479, 0.5805, 0.7866, 0.5485, -0.1398, 0.5067, -0.2269, 0.4848, -0.221, 0.517, -0.1325, 0.6115, 0.9271, 0.6317, 0.7929, 0.5805, 0.7866, 0.5652, 0.919, 0.5836, -0.03324, 0.5485, -0.1398, 0.517, -0.1325, 0.5439, -0.02575, 0.5836, 1.05, 0.6115, 0.9271, 0.5652, 0.919, 0.5439, 1.041, 0.6115, 0.0886, 0.5836, -0.03324, 0.5439, -0.02575, 0.5652, 0.09513, 0.5485, 1.159, 0.5836, 1.05, 0.5439, 1.041, 0.517, 1.15, 0.6317, 0.2218, 0.6115, 0.0886, 0.5652, 0.09513, 0.5805, 0.2264, 0.5067, 1.248, 0.5485, 1.159, 0.517, 1.15, 0.4848, 1.241, 0.644, 0.3624, 0.6317, 0.2218, 0.5805, 0.2264, 0.5897, 0.3645, 0.4591, 1.314, 0.5067, 1.248, 0.4848, 1.241, 0.4479, 1.31, 0.648, 0.5069, 0.644, 0.3624, 0.5897, 0.3645, 0.5928, 0.5061, 0.4591, -0.2904, 0.4072, -0.3264, 0.4479, -0.287, 0.4072, 1.352, 0.4591, 1.314, 0.4479, 1.31, 0.517, 1.15, 0.5439, 1.041, 0.5006, 1.035, 0.4823, 1.144, 0.5805, 0.2264, 0.5652, 0.09513, 0.5149, 0.09983, 0.5252, 0.2297, 0.4848, 1.241, 0.517, 1.15, 0.4823, 1.144, 0.4604, 1.236, 0.5897, 0.3645, 0.5805, 0.2264, 0.5252, 0.2297, 0.5314, 0.3659, 0.4479, 1.31, 0.4848, 1.241, 0.4604, 1.236, 0.4352, 1.307, 0.5928, 0.5061, 0.5897, 0.3645, 0.5314, 0.3659, 0.5334, 0.5054, 0.4479, -0.287, 0.4072, -0.3264, 0.4352, -0.2845, 0.4072, 1.352, 0.4479, 1.31, 0.4352, 1.307, 0.5897, 0.6479, 0.5928, 0.5061, 0.5334, 0.5054, 0.5314, 0.6451, 0.4848, -0.221, 0.4479, -0.287, 0.4352, -0.2845, 0.4604, -0.2166, 0.5805, 0.7866, 0.5897, 0.6479, 0.5314, 0.6451, 0.5252, 0.7821, 0.517, -0.1325, 0.4848, -0.221, 0.4604, -0.2166, 0.4823, -0.1272, 0.5652, 0.919, 0.5805, 0.7866, 0.5252, 0.7821, 0.5149, 0.9132, 0.5439, -0.02575, 0.517, -0.1325, 0.4823, -0.1272, 0.5006, -0.02033, 0.5439, 1.041, 0.5652, 0.919, 0.5149, 0.9132, 0.5006, 1.035, 0.5652, 0.09513, 0.5439, -0.02575, 0.5006, -0.02033, 0.5149, 0.09983, 0.5252, 0.7821, 0.5314, 0.6451, 0.4704, 0.6435, 0.4672, 0.7794, 0.4823, -0.1272, 0.4604, -0.2166, 0.4344, -0.214, 0.4455, -0.1239, 0.5149, 0.9132, 0.5252, 0.7821, 0.4672, 0.7794, 0.462, 0.9097, 0.5006, -0.02033, 0.4823, -0.1272, 0.4455, -0.1239, 0.4548, -0.01706, 0.5006, 1.035, 0.5149, 0.9132, 0.462, 0.9097, 0.4548, 1.031, 0.5149, 0.09983, 0.5006, -0.02033, 0.4548, -0.01706, 0.462, 0.1027, 0.4823, 1.144, 0.5006, 1.035, 0.4548, 1.031, 0.4456, 1.14, 0.5252, 0.2297, 0.5149, 0.09983, 0.462, 0.1027, 0.4672, 0.2317, 0.4604, 1.236, 0.4823, 1.144, 0.4456, 1.14, 0.4344, 1.233, 0.5314, 0.3659, 0.5252, 0.2297, 0.4672, 0.2317, 0.4704, 0.3668, 0.4352, 1.307, 0.4604, 1.236, 0.4344, 1.233, 0.4215, 1.305, 0.5334, 0.5054, 0.5314, 0.3659, 0.4704, 0.3668, 0.4714, 0.505, 0.4352, -0.2845, 0.4072, -0.3264, 0.4215, -0.283, 0.4072, 1.352, 0.4352, 1.307, 0.4215, 1.305, 0.5314, 0.6451, 0.5334, 0.5054, 0.4714, 0.505, 0.4704, 0.6435, 0.4604, -0.2166, 0.4352, -0.2845, 0.4215, -0.283, 0.4344, -0.214, 0.4344, 1.233, 0.4456, 1.14, 0.4077, 1.139, 0.4076, 1.232, 0.4704, 0.3668, 0.4672, 0.2317, 0.408, 0.2324, 0.408, 0.3671, 0.4215, 1.305, 0.4344, 1.233, 0.4076, 1.232, 0.4074, 1.305, 0.4714, 0.505, 0.4704, 0.3668, 0.408, 0.3671, 0.4081, 0.5049, 0.4215, -0.283, 0.4072, -0.3264, 0.4074, -0.2825, 0.4072, 1.352, 0.4215, 1.305, 0.4074, 1.305, 0.4704, 0.6435, 0.4714, 0.505, 0.4081, 0.5049, 0.408, 0.643, 0.4344, -0.214, 0.4215, -0.283, 0.4074, -0.2825, 0.4076, -0.2131, 0.4672, 0.7794, 0.4704, 0.6435, 0.408, 0.643, 0.408, 0.7785, 0.4455, -0.1239, 0.4344, -0.214, 0.4076, -0.2131, 0.4077, -0.1228, 0.462, 0.9097, 0.4672, 0.7794, 0.408, 0.7785, 0.4079, 0.9085, 0.4548, -0.01706, 0.4455, -0.1239, 0.4077, -0.1228, 0.4078, -0.01596, 0.4548, 1.031, 0.462, 0.9097, 0.4079, 0.9085, 0.4078, 1.03, 0.462, 0.1027, 0.4548, -0.01706, 0.4078, -0.01596, 0.4079, 0.1036, 0.4456, 1.14, 0.4548, 1.031, 0.4078, 1.03, 0.4077, 1.139, 0.4672, 0.2317, 0.462, 0.1027, 0.4079, 0.1036, 0.408, 0.2324, 0.4077, -0.1228, 0.4076, -0.2131, 0.3807, -0.214, 0.3698, -0.1239, 0.4079, 0.9085, 0.408, 0.7785, 0.3487, 0.7794, 0.3538, 0.9097, 0.4078, -0.01596, 0.4077, -0.1228, 0.3698, -0.1239, 0.3608, -0.01706, 0.4078, 1.03, 0.4079, 0.9085, 0.3538, 0.9097, 0.3609, 1.031, 0.4079, 0.1036, 0.4078, -0.01596, 0.3608, -0.01706, 0.3538, 0.1027, 0.4077, 1.139, 0.4078, 1.03, 0.3609, 1.031, 0.3698, 1.14, 0.408, 0.2324, 0.4079, 0.1036, 0.3538, 0.1027, 0.3487, 0.2317, 0.4076, 1.232, 0.4077, 1.139, 0.3698, 1.14, 0.3807, 1.233, 0.408, 0.3671, 0.408, 0.2324, 0.3487, 0.2317, 0.3457, 0.3668, 0.4074, 1.305, 0.4076, 1.232, 0.3807, 1.233, 0.3932, 1.305, 0.4081, 0.5049, 0.408, 0.3671, 0.3457, 0.3668, 0.3447, 0.505, 0.4074, -0.2825, 0.4072, -0.3264, 0.3932, -0.283, 0.4072, 1.352, 0.4074, 1.305, 0.3932, 1.305, 0.408, 0.643, 0.4081, 0.5049, 0.3447, 0.505, 0.3457, 0.6435, 0.4076, -0.2131, 0.4074, -0.2825, 0.3932, -0.283, 0.3807, -0.214, 0.408, 0.7785, 0.408, 0.643, 0.3457, 0.6435, 0.3487, 0.7794, 0.3457, 0.3668, 0.3487, 0.2317, 0.2907, 0.2297, 0.2846, 0.3659, 0.3932, 1.305, 0.3807, 1.233, 0.3546, 1.236, 0.3795, 1.307, 0.3447, 0.505, 0.3457, 0.3668, 0.2846, 0.3659, 0.2826, 0.5054, 0.3932, -0.283, 0.4072, -0.3264, 0.3795, -0.2845, 0.4072, 1.352, 0.3932, 1.305, 0.3795, 1.307, 0.3457, 0.6435, 0.3447, 0.505, 0.2826, 0.5054, 0.2846, 0.6451, 0.3807, -0.214, 0.3932, -0.283, 0.3795, -0.2845, 0.3546, -0.2166, 0.3487, 0.7794, 0.3457, 0.6435, 0.2846, 0.6451, 0.2907, 0.7821, 0.3698, -0.1239, 0.3807, -0.214, 0.3546, -0.2166, 0.333, -0.1272, 0.3538, 0.9097, 0.3487, 0.7794, 0.2907, 0.7821, 0.3009, 0.9132, 0.3608, -0.01706, 0.3698, -0.1239, 0.333, -0.1272, 0.315, -0.02033, 0.3609, 1.031, 0.3538, 0.9097, 0.3009, 0.9132, 0.315, 1.035, 0.3538, 0.1027, 0.3608, -0.01706, 0.315, -0.02033, 0.3009, 0.09983, 0.3698, 1.14, 0.3609, 1.031, 0.315, 1.035, 0.333, 1.144, 0.3487, 0.2317, 0.3538, 0.1027, 0.3009, 0.09983, 0.2907, 0.2297, 0.3807, 1.233, 0.3698, 1.14, 0.333, 1.144, 0.3546, 1.236, 0.3009, 0.9132, 0.2907, 0.7821, 0.2353, 0.7866, 0.2505, 0.919, 0.315, -0.02033, 0.333, -0.1272, 0.2983, -0.1325, 0.2716, -0.02575, 0.315, 1.035, 0.3009, 0.9132, 0.2505, 0.919, 0.2716, 1.041, 0.3009, 0.09983, 0.315, -0.02033, 0.2716, -0.02575, 0.2505, 0.09513, 0.333, 1.144, 0.315, 1.035, 0.2716, 1.041, 0.2983, 1.15, 0.2907, 0.2297, 0.3009, 0.09983, 0.2505, 0.09513, 0.2353, 0.2264, 0.3546, 1.236, 0.333, 1.144, 0.2983, 1.15, 0.3302, 1.241, 0.2846, 0.3659, 0.2907, 0.2297, 0.2353, 0.2264, 0.2261, 0.3645, 0.3795, 1.307, 0.3546, 1.236, 0.3302, 1.241, 0.3668, 1.31, 0.2826, 0.5054, 0.2846, 0.3659, 0.2261, 0.3645, 0.2231, 0.5061, 0.3795, -0.2845, 0.4072, -0.3264, 0.3668, -0.287, 0.4072, 1.352, 0.3795, 1.307, 0.3668, 1.31, 0.2846, 0.6451, 0.2826, 0.5054, 0.2231, 0.5061, 0.2261, 0.6479, 0.3546, -0.2166, 0.3795, -0.2845, 0.3668, -0.287, 0.3302, -0.221, 0.2907, 0.7821, 0.2846, 0.6451, 0.2261, 0.6479, 0.2353, 0.7866, 0.333, -0.1272, 0.3546, -0.2166, 0.3302, -0.221, 0.2983, -0.1325, 0.3668, 1.31, 0.3302, 1.241, 0.3083, 1.248, 0.3555, 1.314, 0.2231, 0.5061, 0.2261, 0.3645, 0.1717, 0.3624, 0.1676, 0.5069, 0.3668, -0.287, 0.4072, -0.3264, 0.3555, -0.2904, 0.4072, 1.352, 0.3668, 1.31, 0.3555, 1.314, 0.2261, 0.6479, 0.2231, 0.5061, 0.1676, 0.5069, 0.1717, 0.6516, 0.3302, -0.221, 0.3668, -0.287, 0.3555, -0.2904, 0.3083, -0.2269, 0.2353, 0.7866, 0.2261, 0.6479, 0.1717, 0.6516, 0.1838, 0.7929, 0.2983, -0.1325, 0.3302, -0.221, 0.3083, -0.2269, 0.2667, -0.1398, 0.2505, 0.919, 0.2353, 0.7866, 0.1838, 0.7929, 0.2039, 0.9271, 0.2716, -0.02575, 0.2983, -0.1325, 0.2667, -0.1398, 0.2317, -0.03324, 0.2716, 1.041, 0.2505, 0.919, 0.2039, 0.9271, 0.2317, 1.05, 0.2505, 0.09513, 0.2716, -0.02575, 0.2317, -0.03324, 0.2039, 0.0886, 0.2983, 1.15, 0.2716, 1.041, 0.2317, 1.05, 0.2667, 1.159, 0.2353, 0.2264, 0.2505, 0.09513, 0.2039, 0.0886, 0.1838, 0.2218, 0.3302, 1.241, 0.2983, 1.15, 0.2667, 1.159, 0.3083, 1.248, 0.2261, 0.3645, 0.2353, 0.2264, 0.1838, 0.2218, 0.1717, 0.3624, 0.2317, -0.03324, 0.2667, -0.1398, 0.2393, -0.1489, 0.1967, -0.04267, 0.2317, 1.05, 0.2039, 0.9271, 0.1627, 0.9373, 0.1967, 1.061, 0.2039, 0.0886, 0.2317, -0.03324, 0.1967, -0.04267, 0.1627, 0.08033, 0.2667, 1.159, 0.2317, 1.05, 0.1967, 1.061, 0.2393, 1.169, 0.1838, 0.2218, 0.2039, 0.0886, 0.1627, 0.08033, 0.1379, 0.2159, 0.3083, 1.248, 0.2667, 1.159, 0.2393, 1.169, 0.2895, 1.256, 0.1717, 0.3624, 0.1838, 0.2218, 0.1379, 0.2159, 0.1229, 0.3599, 0.3555, 1.314, 0.3083, 1.248, 0.2895, 1.256, 0.346, 1.318, 0.1676, 0.5069, 0.1717, 0.3624, 0.1229, 0.3599, 0.1179, 0.5081, 0.3555, -0.2904, 0.4072, -0.3264, 0.346, -0.2946, 0.4072, 1.352, 0.3555, 1.314, 0.346, 1.318, 0.1717, 0.6516, 0.1676, 0.5069, 0.1179, 0.5081, 0.1229, 0.6565, 0.3083, -0.2269, 0.3555, -0.2904, 0.346, -0.2946, 0.2895, -0.2342, 0.1838, 0.7929, 0.1717, 0.6516, 0.1229, 0.6565, 0.1379, 0.8009, 0.2667, -0.1398, 0.3083, -0.2269, 0.2895, -0.2342, 0.2393, -0.1489, 0.2039, 0.9271, 0.1838, 0.7929, 0.1379, 0.8009, 0.1627, 0.9373, 0.1179, 0.5081, 0.1229, 0.3599, 0.08155, 0.3567, 0.07561, 0.5095, 0.346, -0.2946, 0.4072, -0.3264, 0.3388, -0.2994, 0.4072, 1.352, 0.346, 1.318, 0.3388, 1.324, 0.1229, 0.6565, 0.1179, 0.5081, 0.07561, 0.5095, 0.08155, 0.6623, 0.2895, -0.2342, 0.346, -0.2946, 0.3388, -0.2994, 0.2747, -0.2428, 0.1379, 0.8009, 0.1229, 0.6565, 0.08155, 0.6623, 0.09925, 0.8106, 0.2393, -0.1489, 0.2895, -0.2342, 0.2747, -0.2428, 0.2172, -0.1597, 0.1627, 0.9373, 0.1379, 0.8009, 0.09925, 0.8106, 0.1283, 0.9496, 0.1967, -0.04267, 0.2393, -0.1489, 0.2172, -0.1597, 0.168, -0.05389, 0.1967, 1.061, 0.1627, 0.9373, 0.1283, 0.9496, 0.168, 1.075, 0.1627, 0.08033, 0.1967, -0.04267, 0.168, -0.05389, 0.1283, 0.07043, 0.2393, 1.169, 0.1967, 1.061, 0.168, 1.075, 0.2172, 1.181, 0.1379, 0.2159, 0.1627, 0.08033, 0.1283, 0.07043, 0.09925, 0.2088, 0.2895, 1.256, 0.2393, 1.169, 0.2172, 1.181, 0.2747, 1.266, 0.1229, 0.3599, 0.1379, 0.2159, 0.09925, 0.2088, 0.08155, 0.3567, 0.346, 1.318, 0.2895, 1.256, 0.2747, 1.266, 0.3388, 1.324, 0.168, 1.075, 0.1283, 0.9496, 0.1024, 0.9636, 0.1468, 1.09, 0.1283, 0.07043, 0.168, -0.05389, 0.1468, -0.06663, 0.1024, 0.0591, 0.2172, 1.181, 0.168, 1.075, 0.1468, 1.09, 0.2015, 1.195, 0.09925, 0.2088, 0.1283, 0.07043, 0.1024, 0.0591, 0.06965, 0.2007, 0.2747, 1.266, 0.2172, 1.181, 0.2015, 1.195, 0.2646, 1.277, 0.08155, 0.3567, 0.09925, 0.2088, 0.06965, 0.2007, 0.04959, 0.3531, 0.3388, 1.324, 0.2747, 1.266, 0.2646, 1.277, 0.334, 1.33, 0.07561, 0.5095, 0.08155, 0.3567, 0.04959, 0.3531, 0.04284, 0.5111, 0.3388, -0.2994, 0.4072, -0.3264, 0.334, -0.3047, 0.4072, 1.352, 0.3388, 1.324, 0.334, 1.33, 0.08155, 0.6623, 0.07561, 0.5095, 0.04284, 0.5111, 0.04959, 0.669, 0.2747, -0.2428, 0.3388, -0.2994, 0.334, -0.3047, 0.2646, -0.2523, 0.09925, 0.8106, 0.08155, 0.6623, 0.04959, 0.669, 0.06965, 0.8217, 0.2172, -0.1597, 0.2747, -0.2428, 0.2646, -0.2523, 0.2015, -0.1718, 0.1283, 0.9496, 0.09925, 0.8106, 0.06965, 0.8217, 0.1024, 0.9636, 0.168, -0.05389, 0.2172, -0.1597, 0.2015, -0.1718, 0.1468, -0.06663, 0.4072, 1.352, 0.334, 1.33, 0.332, 1.336, 0.04959, 0.669, 0.04284, 0.5111, 0.02168, 0.5128, 0.02909, 0.6765, 0.2646, -0.2523, 0.334, -0.3047, 0.332, -0.3102, 0.2597, -0.2625, 0.06965, 0.8217, 0.04959, 0.669, 0.02909, 0.6765, 0.05102, 0.834, 0.2015, -0.1718, 0.2646, -0.2523, 0.2597, -0.2625, 0.193, -0.1849, 0.1024, 0.9636, 0.06965, 0.8217, 0.05102, 0.834, 0.08665, 0.979, 0.1468, -0.06663, 0.2015, -0.1718, 0.193, -0.1849, 0.1346, -0.08057, 0.1468, 1.09, 0.1024, 0.9636, 0.08665, 0.979, 0.1346, 1.106, 0.1024, 0.0591, 0.1468, -0.06663, 0.1346, -0.08057, 0.08665, 0.0466, 0.2015, 1.195, 0.1468, 1.09, 0.1346, 1.106, 0.193, 1.211, 0.06965, 0.2007, 0.1024, 0.0591, 0.08665, 0.0466, 0.05102, 0.1917, 0.2646, 1.277, 0.2015, 1.195, 0.193, 1.211, 0.2597, 1.288, 0.04959, 0.3531, 0.06965, 0.2007, 0.05102, 0.1917, 0.02909, 0.3491, 0.334, 1.33, 0.2646, 1.277, 0.2597, 1.288, 0.332, 1.336, 0.04284, 0.5111, 0.04959, 0.3531, 0.02909, 0.3491, 0.02168, 0.5128, 0.334, -0.3047, 0.4072, -0.3264, 0.332, -0.3102, 0.193, 1.211, 0.1346, 1.106, 0.1325, 1.124, 0.1926, 1.226, 0.05102, 0.1917, 0.08665, 0.0466, 0.0826, 0.0333, 0.04525, 0.182, 0.2597, 1.288, 0.193, 1.211, 0.1926, 1.226, 0.2603, 1.3, 0.02909, 0.3491, 0.05102, 0.1917, 0.04525, 0.182, 0.02211, 0.3448, 0.332, 1.336, 0.2597, 1.288, 0.2603, 1.3, 0.3328, 1.342, 0.02168, 0.5128, 0.02909, 0.3491, 0.02211, 0.3448, 0.01427, 0.5147, 0.332, -0.3102, 0.4072, -0.3264, 0.3328, -0.3159, 0.4072, 1.352, 0.332, 1.336, 0.3328, 1.342, 0.02909, 0.6765, 0.02168, 0.5128, 0.01427, 0.5147, 0.02211, 0.6846, 0.2597, -0.2625, 0.332, -0.3102, 0.3328, -0.3159, 0.2603, -0.273, 0.05102, 0.834, 0.02909, 0.6765, 0.02211, 0.6846, 0.04525, 0.8472, 0.193, -0.1849, 0.2597, -0.2625, 0.2603, -0.273, 0.1926, -0.1986, 0.08665, 0.979, 0.05102, 0.834, 0.04525, 0.8472, 0.0826, 0.9955, 0.1346, -0.08057, 0.193, -0.1849, 0.1926, -0.1986, 0.1325, -0.09525, 0.1346, 1.106, 0.08665, 0.979, 0.0826, 0.9955, 0.1325, 1.124, 0.08665, 0.0466, 0.1346, -0.08057, 0.1325, -0.09525, 0.0826, 0.0333, 0.2603, -0.273, 0.3328, -0.3159, 0.3366, -0.3214, 0.2668, -0.2833, 0.04525, 0.8472, 0.02211, 0.6846, 0.03053, 0.693, 0.05396, 0.8607, 0.1926, -0.1986, 0.2603, -0.273, 0.2668, -0.2833, 0.2007, -0.2123, 0.0826, 0.9955, 0.04525, 0.8472, 0.05396, 0.8607, 0.09158, 1.012, 0.1325, -0.09525, 0.1926, -0.1986, 0.2007, -0.2123, 0.1413, -0.1101, 0.1325, 1.124, 0.0826, 0.9955, 0.09158, 1.012, 0.1413, 1.141, 0.0826, 0.0333, 0.1325, -0.09525, 0.1413, -0.1101, 0.09158, 0.01969, 0.1926, 1.226, 0.1325, 1.124, 0.1413, 1.141, 0.2007, 1.242, 0.04525, 0.182, 0.0826, 0.0333, 0.09158, 0.01969, 0.05396, 0.1721, 0.2603, 1.3, 0.1926, 1.226, 0.2007, 1.242, 0.2668, 1.312, 0.02211, 0.3448, 0.04525, 0.182, 0.05396, 0.1721, 0.03053, 0.3403, 0.3328, 1.342, 0.2603, 1.3, 0.2668, 1.312, 0.3366, 1.348, 0.01427, 0.5147, 0.02211, 0.3448, 0.03053, 0.3403, 0.02257, 0.5167, 0.3328, -0.3159, 0.4072, -0.3264, 0.3366, -0.3214, 0.4072, 1.352, 0.3328, 1.342, 0.3366, 1.348, 0.02211, 0.6846, 0.01427, 0.5147, 0.02257, 0.5167, 0.03053, 0.693, 0.05396, 0.1721, 0.09158, 0.01969, 0.1144, 0.006361, 0.07834, 0.1622, 0.2668, 1.312, 0.2007, 1.242, 0.2176, 1.257, 0.2791, 1.323, 0.03053, 0.3403, 0.05396, 0.1721, 0.07834, 0.1622, 0.05574, 0.3359, 0.3366, 1.348, 0.2668, 1.312, 0.2791, 1.323, 0.3432, 1.354, 0.02257, 0.5167, 0.03053, 0.3403, 0.05574, 0.3359, 0.04804, 0.5187, 0.3366, -0.3214, 0.4072, -0.3264, 0.3432, -0.3266, 0.4072, 1.352, 0.3366, 1.348, 0.3432, 1.354, 0.03053, 0.693, 0.02257, 0.5167, 0.04804, 0.5187, 0.05574, 0.7013, 0.2668, -0.2833, 0.3366, -0.3214, 0.3432, -0.3266, 0.2791, -0.2931, 0.05396, 0.8607, 0.03053, 0.693, 0.05574, 0.7013, 0.07834, 0.8742, 0.2007, -0.2123, 0.2668, -0.2833, 0.2791, -0.2931, 0.2176, -0.2255, 0.09158, 1.012, 0.05396, 0.8607, 0.07834, 0.8742, 0.1144, 1.029, 0.1413, -0.1101, 0.2007, -0.2123, 0.2176, -0.2255, 0.1617, -0.1246, 0.1413, 1.141, 0.09158, 1.012, 0.1144, 1.029, 0.1617, 1.158, 0.09158, 0.01969, 0.1413, -0.1101, 0.1617, -0.1246, 0.1144, 0.006361, 0.2007, 1.242, 0.1413, 1.141, 0.1617, 1.158, 0.2176, 1.257, 0.07834, 0.8742, 0.05574, 0.7013, 0.09827, 0.709, 0.1187, 0.8867, 0.2176, -0.2255, 0.2791, -0.2931, 0.2969, -0.302, 0.243, -0.2374, 0.1144, 1.029, 0.07834, 0.8742, 0.1187, 0.8867, 0.1512, 1.044, 0.1617, -0.1246, 0.2176, -0.2255, 0.243, -0.2374, 0.1936, -0.1379, 0.1617, 1.158, 0.1144, 1.029, 0.1512, 1.044, 0.1936, 1.174, 0.1144, 0.006361, 0.1617, -0.1246, 0.1936, -0.1379, 0.1512, -0.006, 0.2176, 1.257, 0.1617, 1.158, 0.1936, 1.174, 0.243, 1.271, 0.07834, 0.1622, 0.1144, 0.006361, 0.1512, -0.006, 0.1187, 0.153, 0.2791, 1.323, 0.2176, 1.257, 0.243, 1.271, 0.2969, 1.333, 0.05574, 0.3359, 0.07834, 0.1622, 0.1187, 0.153, 0.09827, 0.3317, 0.3432, 1.354, 0.2791, 1.323, 0.2969, 1.333, 0.3524, 1.359, 0.04804, 0.5187, 0.05574, 0.3359, 0.09827, 0.3317, 0.09128, 0.5205, 0.3432, -0.3266, 0.4072, -0.3264, 0.3524, -0.3311, 0.4072, 1.352, 0.3432, 1.354, 0.3524, 1.359, 0.05574, 0.7013, 0.04804, 0.5187, 0.09128, 0.5205, 0.09827, 0.709, 0.2791, -0.2931, 0.3432, -0.3266, 0.3524, -0.3311, 0.2969, -0.302, 0.2969, 1.333, 0.243, 1.271, 0.2762, 1.283, 0.3196, 1.341, 0.09827, 0.3317, 0.1187, 0.153, 0.1744, 0.1451, 0.1575, 0.3281, 0.3524, 1.359, 0.2969, 1.333, 0.3196, 1.341, 0.3639, 1.364, 0.09128, 0.5205, 0.09827, 0.3317, 0.1575, 0.3281, 0.1516, 0.5221, 0.3524, -0.3311, 0.4072, -0.3264, 0.3639, -0.3349, 0.4072, 1.352, 0.3524, 1.359, 0.3639, 1.364, 0.09827, 0.709, 0.09128, 0.5205, 0.1516, 0.5221, 0.1575, 0.7158, 0.2969, -0.302, 0.3524, -0.3311, 0.3639, -0.3349, 0.3196, -0.3093, 0.1187, 0.8867, 0.09827, 0.709, 0.1575, 0.7158, 0.1744, 0.8975, 0.243, -0.2374, 0.2969, -0.302, 0.3196, -0.3093, 0.2762, -0.2475, 0.1512, 1.044, 0.1187, 0.8867, 0.1744, 0.8975, 0.2013, 1.057, 0.1936, -0.1379, 0.243, -0.2374, 0.2762, -0.2475, 0.2359, -0.1492, 0.1936, 1.174, 0.1512, 1.044, 0.2013, 1.057, 0.2359, 1.187, 0.1512, -0.006, 0.1936, -0.1379, 0.2359, -0.1492, 0.2013, -0.01666, 0.243, 1.271, 0.1936, 1.174, 0.2359, 1.187, 0.2762, 1.283, 0.1187, 0.153, 0.1512, -0.006, 0.2013, -0.01666, 0.1744, 0.1451, 0.2762, -0.2475, 0.3196, -0.3093, 0.3463, -0.3149, 0.3157, -0.2552, 0.2013, 1.057, 0.1744, 0.8975, 0.2433, 0.906, 0.2625, 1.068, 0.2359, -0.1492, 0.2762, -0.2475, 0.3157, -0.2552, 0.2873, -0.1579, 0.2359, 1.187, 0.2013, 1.057, 0.2625, 1.068, 0.2873, 1.198, 0.2013, -0.01666, 0.2359, -0.1492, 0.2873, -0.1579, 0.2625, -0.02489, 0.2762, 1.283, 0.2359, 1.187, 0.2873, 1.198, 0.3157, 1.292, 0.1744, 0.1451, 0.2013, -0.01666, 0.2625, -0.02489, 0.2433, 0.1389, 0.3196, 1.341, 0.2762, 1.283, 0.3157, 1.292, 0.3463, 1.348, 0.1575, 0.3281, 0.1744, 0.1451, 0.2433, 0.1389, 0.2311, 0.3253, 0.3639, 1.364, 0.3196, 1.341, 0.3463, 1.348, 0.3772, 1.367, 0.1516, 0.5221, 0.1575, 0.3281, 0.2311, 0.3253, 0.227, 0.5234, 0.3639, -0.3349, 0.4072, -0.3264, 0.3772, -0.3378, 0.4072, 1.352, 0.3639, 1.364, 0.3772, 1.367, 0.1575, 0.7158, 0.1516, 0.5221, 0.227, 0.5234, 0.2311, 0.7211, 0.3196, -0.3093, 0.3639, -0.3349, 0.3772, -0.3378, 0.3463, -0.3149, 0.1744, 0.8975, 0.1575, 0.7158, 0.2311, 0.7211, 0.2433, 0.906, 0.2311, 0.3253, 0.2433, 0.1389, 0.3221, 0.135, 0.3156, 0.3235, 0.3772, 1.367, 0.3463, 1.348, 0.3758, 1.352, 0.3918, 1.369, 0.227, 0.5234, 0.2311, 0.3253, 0.3156, 0.3235, 0.3134, 0.5242, 0.3772, -0.3378, 0.4072, -0.3264, 0.3918, -0.3395, 0.4072, 1.352, 0.3772, 1.367, 0.3918, 1.369, 0.2311, 0.7211, 0.227, 0.5234, 0.3134, 0.5242, 0.3156, 0.7244, 0.3463, -0.3149, 0.3772, -0.3378, 0.3918, -0.3395, 0.3758, -0.3184, 0.2433, 0.906, 0.2311, 0.7211, 0.3156, 0.7244, 0.3221, 0.9113, 0.3157, -0.2552, 0.3463, -0.3149, 0.3758, -0.3184, 0.3599, -0.2601, 0.2625, 1.068, 0.2433, 0.906, 0.3221, 0.9113, 0.3321, 1.074, 0.2873, -0.1579, 0.3157, -0.2552, 0.3599, -0.2601, 0.3451, -0.1634, 0.2873, 1.198, 0.2625, 1.068, 0.3321, 1.074, 0.3451, 1.204, 0.2625, -0.02489, 0.2873, -0.1579, 0.3451, -0.1634, 0.3321, -0.03011, 0.3157, 1.292, 0.2873, 1.198, 0.3451, 1.204, 0.3599, 1.297, 0.2433, 0.1389, 0.2625, -0.02489, 0.3321, -0.03011, 0.3221, 0.135, 0.3463, 1.348, 0.3157, 1.292, 0.3599, 1.297, 0.3758, 1.352, 0.3321, 1.074, 0.3221, 0.9113, 0.406, 0.9132, 0.4062, 1.076, 0.3451, -0.1634, 0.3599, -0.2601, 0.4065, -0.2617, 0.4063, -0.1653, 0.3451, 1.204, 0.3321, 1.074, 0.4062, 1.076, 0.4063, 1.206, 0.3321, -0.03011, 0.3451, -0.1634, 0.4063, -0.1653, 0.4062, -0.03189, 0.3599, 1.297, 0.3451, 1.204, 0.4063, 1.206, 0.4065, 1.299, 0.3221, 0.135, 0.3321, -0.03011, 0.4062, -0.03189, 0.406, 0.1336, 0.3758, 1.352, 0.3599, 1.297, 0.4065, 1.299, 0.4068, 1.353, 0.3156, 0.3235, 0.3221, 0.135, 0.406, 0.1336, 0.4059, 0.3228, 0.3918, 1.369, 0.3758, 1.352, 0.4068, 1.353, 0.407, 1.37, 0.3134, 0.5242, 0.3156, 0.3235, 0.4059, 0.3228, 0.4059, 0.5245, 0.3918, -0.3395, 0.4072, -0.3264, 0.407, -0.3401, 0.4072, 1.352, 0.3918, 1.369, 0.407, 1.37, 0.3156, 0.7244, 0.3134, 0.5242, 0.4059, 0.5245, 0.4059, 0.7256, 0.3758, -0.3184, 0.3918, -0.3395, 0.407, -0.3401, 0.4068, -0.3196, 0.3221, 0.9113, 0.3156, 0.7244, 0.4059, 0.7256, 0.406, 0.9132, 0.3599, -0.2601, 0.3758, -0.3184, 0.4068, -0.3196, 0.4065, -0.2617, 0.407, 1.37, 0.4068, 1.353, 0.4378, 1.352, 0.4222, 1.369, 0.4059, 0.5245, 0.4059, 0.3228, 0.4963, 0.3235, 0.4984, 0.5242, 0.407, -0.3401, 0.4072, -0.3264, 0.4222, -0.3395, 0.4072, 1.352, 0.407, 1.37, 0.4222, 1.369, 0.4059, 0.7256, 0.4059, 0.5245, 0.4984, 0.5242, 0.4963, 0.7244, 0.4068, -0.3196, 0.407, -0.3401, 0.4222, -0.3395, 0.4378, -0.3184, 0.406, 0.9132, 0.4059, 0.7256, 0.4963, 0.7244, 0.49, 0.9113, 0.4065, -0.2617, 0.4068, -0.3196, 0.4378, -0.3184, 0.4532, -0.2601, 0.4062, 1.076, 0.406, 0.9132, 0.49, 0.9113, 0.4802, 1.074, 0.4063, -0.1653, 0.4065, -0.2617, 0.4532, -0.2601, 0.4676, -0.1634, 0.4063, 1.206, 0.4062, 1.076, 0.4802, 1.074, 0.4676, 1.204, 0.4062, -0.03189, 0.4063, -0.1653, 0.4676, -0.1634, 0.4802, -0.03011, 0.4065, 1.299, 0.4063, 1.206, 0.4676, 1.204, 0.4532, 1.297, 0.406, 0.1336, 0.4062, -0.03189, 0.4802, -0.03011, 0.49, 0.135, 0.4068, 1.353, 0.4065, 1.299, 0.4532, 1.297, 0.4378, 1.352, 0.4059, 0.3228, 0.406, 0.1336, 0.49, 0.135, 0.4963, 0.3235, 0.4676, 1.204, 0.4802, 1.074, 0.55, 1.068, 0.5256, 1.198, 0.4802, -0.03011, 0.4676, -0.1634, 0.5256, -0.1579, 0.55, -0.02489, 0.4532, 1.297, 0.4676, 1.204, 0.5256, 1.198, 0.4974, 1.292, 0.49, 0.135, 0.4802, -0.03011, 0.55, -0.02489, 0.5689, 0.1389, 0.4378, 1.352, 0.4532, 1.297, 0.4974, 1.292, 0.4673, 1.348, 0.4963, 0.3235, 0.49, 0.135, 0.5689, 0.1389, 0.581, 0.3253, 0.4222, 1.369, 0.4378, 1.352, 0.4673, 1.348, 0.4368, 1.367, 0.4984, 0.5242, 0.4963, 0.3235, 0.581, 0.3253, 0.5851, 0.5234, 0.4222, -0.3395, 0.4072, -0.3264, 0.4368, -0.3378, 0.4072, 1.352, 0.4222, 1.369, 0.4368, 1.367, 0.4963, 0.7244, 0.4984, 0.5242, 0.5851, 0.5234, 0.581, 0.7211, 0.4378, -0.3184, 0.4222, -0.3395, 0.4368, -0.3378, 0.4673, -0.3149, 0.49, 0.9113, 0.4963, 0.7244, 0.581, 0.7211, 0.5689, 0.906, 0.4532, -0.2601, 0.4378, -0.3184, 0.4673, -0.3149, 0.4974, -0.2552, 0.4802, 1.074, 0.49, 0.9113, 0.5689, 0.906, 0.55, 1.068, 0.4676, -0.1634, 0.4532, -0.2601, 0.4974, -0.2552, 0.5256, -0.1579, 0.4368, -0.3378, 0.4072, -0.3264, 0.4501, -0.3349, 0.4072, 1.352, 0.4368, 1.367, 0.4501, 1.364, 0.581, 0.7211, 0.5851, 0.5234, 0.6607, 0.5221, 0.6549, 0.7158, 0.4673, -0.3149, 0.4368, -0.3378, 0.4501, -0.3349, 0.4941, -0.3093, 0.5689, 0.906, 0.581, 0.7211, 0.6549, 0.7158, 0.6381, 0.8975, 0.4974, -0.2552, 0.4673, -0.3149, 0.4941, -0.3093, 0.5371, -0.2475, 0.55, 1.068, 0.5689, 0.906, 0.6381, 0.8975, 0.6115, 1.057, 0.5256, -0.1579, 0.4974, -0.2552, 0.5371, -0.2475, 0.5771, -0.1492, 0.5256, 1.198, 0.55, 1.068, 0.6115, 1.057, 0.5771, 1.187, 0.55, -0.02489, 0.5256, -0.1579, 0.5771, -0.1492, 0.6115, -0.01666, 0.4974, 1.292, 0.5256, 1.198, 0.5771, 1.187, 0.5371, 1.283, 0.5689, 0.1389, 0.55, -0.02489, 0.6115, -0.01666, 0.6381, 0.1451, 0.4673, 1.348, 0.4974, 1.292, 0.5371, 1.283, 0.4941, 1.341, 0.581, 0.3253, 0.5689, 0.1389, 0.6381, 0.1451, 0.6549, 0.3281, 0.4368, 1.367, 0.4673, 1.348, 0.4941, 1.341, 0.4501, 1.364, 0.5851, 0.5234, 0.581, 0.3253, 0.6549, 0.3281, 0.6607, 0.5221, 0.6115, -0.01666, 0.5771, -0.1492, 0.6197, -0.1379, 0.6618, -0.006, 0.5371, 1.283, 0.5771, 1.187, 0.6197, 1.174, 0.5705, 1.271, 0.6381, 0.1451, 0.6115, -0.01666, 0.6618, -0.006, 0.6941, 0.153, 0.4941, 1.341, 0.5371, 1.283, 0.5705, 1.271, 0.5169, 1.333, 0.6549, 0.3281, 0.6381, 0.1451, 0.6941, 0.153, 0.7144, 0.3317, 0.4501, 1.364, 0.4941, 1.341, 0.5169, 1.333, 0.4617, 1.359, 0.6607, 0.5221, 0.6549, 0.3281, 0.7144, 0.3317, 0.7214, 0.5205, 0.4501, -0.3349, 0.4072, -0.3264, 0.4617, -0.3311, 0.4072, 1.352, 0.4501, 1.364, 0.4617, 1.359, 0.6549, 0.7158, 0.6607, 0.5221, 0.7214, 0.5205, 0.7144, 0.709, 0.4941, -0.3093, 0.4501, -0.3349, 0.4617, -0.3311, 0.5169, -0.302, 0.6381, 0.8975, 0.6549, 0.7158, 0.7144, 0.709, 0.6941, 0.8867, 0.5371, -0.2475, 0.4941, -0.3093, 0.5169, -0.302, 0.5705, -0.2374, 0.6115, 1.057, 0.6381, 0.8975, 0.6941, 0.8867, 0.6618, 1.044, 0.5771, -0.1492, 0.5371, -0.2475, 0.5705, -0.2374, 0.6197, -0.1379, 0.5771, 1.187, 0.6115, 1.057, 0.6618, 1.044, 0.6197, 1.174, 0.7144, 0.709, 0.7214, 0.5205, 0.765, 0.5187, 0.7574, 0.7013, 0.5169, -0.302, 0.4617, -0.3311, 0.4709, -0.3266, 0.5348, -0.2931, 0.6941, 0.8867, 0.7144, 0.709, 0.7574, 0.7013, 0.7349, 0.8742, 0.5705, -0.2374, 0.5169, -0.302, 0.5348, -0.2931, 0.5961, -0.2255, 0.6618, 1.044, 0.6941, 0.8867, 0.7349, 0.8742, 0.6989, 1.029, 0.6197, -0.1379, 0.5705, -0.2374, 0.5961, -0.2255, 0.6517, -0.1246, 0.6197, 1.174, 0.6618, 1.044, 0.6989, 1.029, 0.6517, 1.158, 0.6618, -0.006, 0.6197, -0.1379, 0.6517, -0.1246, 0.6989, 0.006361, 0.5705, 1.271, 0.6197, 1.174, 0.6517, 1.158, 0.5961, 1.257, 0.6941, 0.153, 0.6618, -0.006, 0.6989, 0.006361, 0.7349, 0.1622, 0.5169, 1.333, 0.5705, 1.271, 0.5961, 1.257, 0.5348, 1.323, 0.7144, 0.3317, 0.6941, 0.153, 0.7349, 0.1622, 0.7574, 0.3359, 0.4617, 1.359, 0.5169, 1.333, 0.5348, 1.323, 0.4709, 1.354, 0.7214, 0.5205, 0.7144, 0.3317, 0.7574, 0.3359, 0.765, 0.5187, 0.4617, -0.3311, 0.4072, -0.3264, 0.4709, -0.3266, 0.4072, 1.352, 0.4617, 1.359, 0.4709, 1.354, 0.5961, 1.257, 0.6517, 1.158, 0.6724, 1.141, 0.6132, 1.242, 0.7349, 0.1622, 0.6989, 0.006361, 0.7221, 0.01969, 0.7596, 0.1721, 0.5348, 1.323, 0.5961, 1.257, 0.6132, 1.242, 0.5472, 1.312, 0.7574, 0.3359, 0.7349, 0.1622, 0.7596, 0.1721, 0.783, 0.3403, 0.4709, 1.354, 0.5348, 1.323, 0.5472, 1.312, 0.4776, 1.348, 0.765, 0.5187, 0.7574, 0.3359, 0.783, 0.3403, 0.7909, 0.5167, 0.4709, -0.3266, 0.4072, -0.3264, 0.4776, -0.3214, 0.4072, 1.352, 0.4709, 1.354, 0.4776, 1.348, 0.7574, 0.7013, 0.765, 0.5187, 0.7909, 0.5167, 0.783, 0.693, 0.5348, -0.2931, 0.4709, -0.3266, 0.4776, -0.3214, 0.5472, -0.2833, 0.7349, 0.8742, 0.7574, 0.7013, 0.783, 0.693, 0.7596, 0.8607, 0.5961, -0.2255, 0.5348, -0.2931, 0.5472, -0.2833, 0.6132, -0.2123, 0.6989, 1.029, 0.7349, 0.8742, 0.7596, 0.8607, 0.7221, 1.012, 0.6517, -0.1246, 0.5961, -0.2255, 0.6132, -0.2123, 0.6724, -0.1101, 0.6517, 1.158, 0.6989, 1.029, 0.7221, 1.012, 0.6724, 1.141, 0.6989, 0.006361, 0.6517, -0.1246, 0.6724, -0.1101, 0.7221, 0.01969, 0.5472, -0.2833, 0.4776, -0.3214, 0.4814, -0.3159, 0.5539, -0.273, 0.7596, 0.8607, 0.783, 0.693, 0.7919, 0.6846, 0.7687, 0.8472, 0.6132, -0.2123, 0.5472, -0.2833, 0.5539, -0.273, 0.6216, -0.1986, 0.7221, 1.012, 0.7596, 0.8607, 0.7687, 0.8472, 0.7314, 0.9955, 0.6724, -0.1101, 0.6132, -0.2123, 0.6216, -0.1986, 0.6816, -0.09525, 0.6724, 1.141, 0.7221, 1.012, 0.7314, 0.9955, 0.6816, 1.124, 0.7221, 0.01969, 0.6724, -0.1101, 0.6816, -0.09525, 0.7314, 0.0333, 0.6132, 1.242, 0.6724, 1.141, 0.6816, 1.124, 0.6216, 1.226, 0.7596, 0.1721, 0.7221, 0.01969, 0.7314, 0.0333, 0.7687, 0.182, 0.5472, 1.312, 0.6132, 1.242, 0.6216, 1.226, 0.5539, 1.3, 0.783, 0.3403, 0.7596, 0.1721, 0.7687, 0.182, 0.7919, 0.3448, 0.4776, 1.348, 0.5472, 1.312, 0.5539, 1.3, 0.4815, 1.342, 0.7909, 0.5167, 0.783, 0.3403, 0.7919, 0.3448, 0.7997, 0.5147, 0.4776, -0.3214, 0.4072, -0.3264, 0.4814, -0.3159, 0.4072, 1.352, 0.4776, 1.348, 0.4815, 1.342, 0.783, 0.693, 0.7909, 0.5167, 0.7997, 0.5147, 0.7919, 0.6846, 0.7687, 0.182, 0.7314, 0.0333, 0.7277, 0.0466, 0.7633, 0.1917, 0.5539, 1.3, 0.6216, 1.226, 0.6214, 1.211, 0.5547, 1.288, 0.7919, 0.3448, 0.7687, 0.182, 0.7633, 0.1917, 0.7853, 0.3491, 0.4815, 1.342, 0.5539, 1.3, 0.5547, 1.288, 0.4824, 1.336, 0.7997, 0.5147, 0.7919, 0.3448, 0.7853, 0.3491, 0.7927, 0.5128, 0.4814, -0.3159, 0.4072, -0.3264, 0.4824, -0.3102, 0.4072, 1.352, 0.4815, 1.342, 0.4824, 1.336, 0.7919, 0.6846, 0.7997, 0.5147, 0.7927, 0.5128, 0.7853, 0.6765, 0.5539, -0.273, 0.4814, -0.3159, 0.4824, -0.3102, 0.5547, -0.2625, 0.7687, 0.8472, 0.7919, 0.6846, 0.7853, 0.6765, 0.7633, 0.834, 0.6216, -0.1986, 0.5539, -0.273, 0.5547, -0.2625, 0.6214, -0.1849, 0.7314, 0.9955, 0.7687, 0.8472, 0.7633, 0.834, 0.7277, 0.979, 0.6816, -0.09525, 0.6216, -0.1986, 0.6214, -0.1849, 0.6798, -0.08057, 0.6816, 1.124, 0.7314, 0.9955, 0.7277, 0.979, 0.6798, 1.106, 0.7314, 0.0333, 0.6816, -0.09525, 0.6798, -0.08057, 0.7277, 0.0466, 0.6216, 1.226, 0.6816, 1.124, 0.6798, 1.106, 0.6214, 1.211])
me_sphere_032.materials.append(mat_material_001)
me_sphere_032.use_remesh_preserve_volume = False
me_sphere_032.use_remesh_preserve_attributes = False
me_sphere_032.use_mirror_vertex_groups = False
me_sphere_032.update()

# ---- objects
ob_sphere = bpy.data.objects.new('Sphere', me_sphere_032)

# ---- transforms, parenting, visibility, modifiers, constraints
ob_sphere.location = (0.0, 0.0, 0.0)
ob_sphere.rotation_euler = (1.571, -0.0, 1.571)
ob_sphere.scale = (1.5, 1.8, 3.037)
ob_sphere.lineart.crease_threshold = 0.0

# ---- collection membership
col_collection_1.objects.link(ob_sphere)

# ---- scene / render settings (as saved in the file)
scene.frame_start = 1; scene.frame_end = 250; scene.frame_set(1)
scene.render.engine = 'BLENDER_EEVEE_NEXT'
scene.render.resolution_percentage = 50
scene.render.dither_intensity = 0.0
scene.cycles.use_denoising = False
scene.cycles.samples = 128
scene.cycles.sampling_pattern = 'TABULATED_SOBOL'
scene.cycles.light_sampling_threshold = 0.0
scene.cycles.use_adaptive_sampling = False
scene.cycles.use_light_tree = False
scene.cycles.blur_glossy = 0.0
scene.cycles.sample_clamp_indirect = 0.0
scene.view_settings.view_transform = 'Standard'
bpy.context.view_layer.update()

# ---- added for rendering (the .blend has no active camera and no usable light): camera, sun
cam_auto = bpy.data.cameras.new('AutoCamera')
cam_auto.lens = 50.0
cam_auto.sensor_width = 36.0
cam_auto.clip_end = 1000.0
ob_auto_camera = bpy.data.objects.new('AutoCamera', cam_auto)
scene.collection.objects.link(ob_auto_camera)
ob_auto_camera.location = (7.09869, -8.51843, 5.67895)
ob_auto_camera.rotation_euler = (1.09748, -7.21219e-08, 0.694738)
scene.camera = ob_auto_camera
light_auto_sun = bpy.data.lights.new('AutoSun', 'SUN')
light_auto_sun.energy = 3.0
light_auto_sun.angle = 0.0523599
ob_auto_sun = bpy.data.objects.new('AutoSun', light_auto_sun)
scene.collection.objects.link(ob_auto_sun)
ob_auto_sun.rotation_euler = (0.872665, 0.174533, 0.523599)
bpy.context.view_layer.update()
